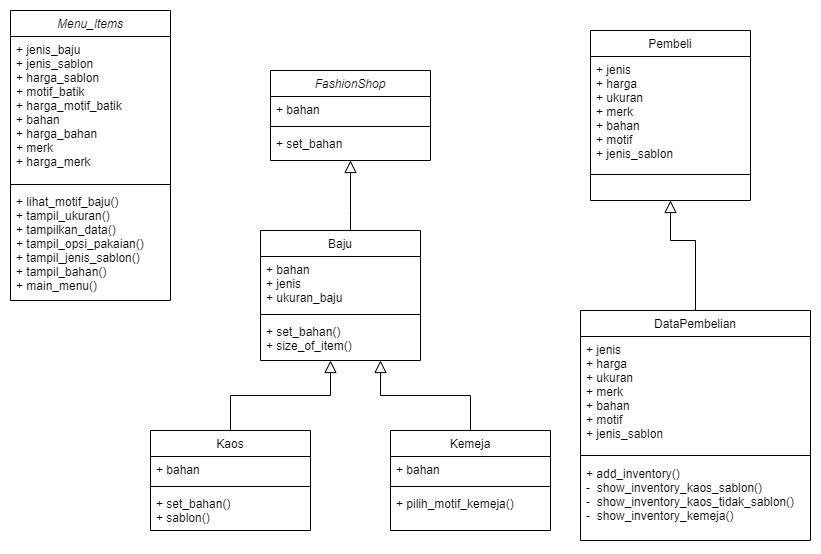

The diagram above was exported from draw.io. Its source (the exported page's mxGraphModel, read from the mxfile embedded in the PNG):
<mxGraphModel dx="1278" dy="641" grid="1" gridSize="10" guides="1" tooltips="1" connect="1" arrows="1" fold="1" page="1" pageScale="1" pageWidth="827" pageHeight="1169" math="0" shadow="0">
  <root>
    <mxCell id="WIyWlLk6GJQsqaUBKTNV-0" />
    <mxCell id="WIyWlLk6GJQsqaUBKTNV-1" parent="WIyWlLk6GJQsqaUBKTNV-0" />
    <mxCell id="zkfFHV4jXpPFQw0GAbJ--0" value="FashionShop" style="swimlane;fontStyle=2;align=center;verticalAlign=top;childLayout=stackLayout;horizontal=1;startSize=26;horizontalStack=0;resizeParent=1;resizeLast=0;collapsible=1;marginBottom=0;rounded=0;shadow=0;strokeWidth=1;" parent="WIyWlLk6GJQsqaUBKTNV-1" vertex="1">
      <mxGeometry x="280" y="80" width="160" height="90" as="geometry">
        <mxRectangle x="230" y="140" width="160" height="26" as="alternateBounds" />
      </mxGeometry>
    </mxCell>
    <mxCell id="zkfFHV4jXpPFQw0GAbJ--1" value="+ bahan" style="text;align=left;verticalAlign=top;spacingLeft=4;spacingRight=4;overflow=hidden;rotatable=0;points=[[0,0.5],[1,0.5]];portConstraint=eastwest;" parent="zkfFHV4jXpPFQw0GAbJ--0" vertex="1">
      <mxGeometry y="26" width="160" height="26" as="geometry" />
    </mxCell>
    <mxCell id="zkfFHV4jXpPFQw0GAbJ--4" value="" style="line;html=1;strokeWidth=1;align=left;verticalAlign=middle;spacingTop=-1;spacingLeft=3;spacingRight=3;rotatable=0;labelPosition=right;points=[];portConstraint=eastwest;" parent="zkfFHV4jXpPFQw0GAbJ--0" vertex="1">
      <mxGeometry y="52" width="160" height="8" as="geometry" />
    </mxCell>
    <mxCell id="zkfFHV4jXpPFQw0GAbJ--5" value="+ set_bahan" style="text;align=left;verticalAlign=top;spacingLeft=4;spacingRight=4;overflow=hidden;rotatable=0;points=[[0,0.5],[1,0.5]];portConstraint=eastwest;" parent="zkfFHV4jXpPFQw0GAbJ--0" vertex="1">
      <mxGeometry y="60" width="160" height="26" as="geometry" />
    </mxCell>
    <mxCell id="zkfFHV4jXpPFQw0GAbJ--6" value="Baju" style="swimlane;fontStyle=0;align=center;verticalAlign=top;childLayout=stackLayout;horizontal=1;startSize=26;horizontalStack=0;resizeParent=1;resizeLast=0;collapsible=1;marginBottom=0;rounded=0;shadow=0;strokeWidth=1;" parent="WIyWlLk6GJQsqaUBKTNV-1" vertex="1">
      <mxGeometry x="270" y="240" width="160" height="130" as="geometry">
        <mxRectangle x="130" y="380" width="160" height="26" as="alternateBounds" />
      </mxGeometry>
    </mxCell>
    <mxCell id="zkfFHV4jXpPFQw0GAbJ--7" value="+ bahan&#10;+ jenis&#10;+ ukuran_baju" style="text;align=left;verticalAlign=top;spacingLeft=4;spacingRight=4;overflow=hidden;rotatable=0;points=[[0,0.5],[1,0.5]];portConstraint=eastwest;" parent="zkfFHV4jXpPFQw0GAbJ--6" vertex="1">
      <mxGeometry y="26" width="160" height="54" as="geometry" />
    </mxCell>
    <mxCell id="zkfFHV4jXpPFQw0GAbJ--9" value="" style="line;html=1;strokeWidth=1;align=left;verticalAlign=middle;spacingTop=-1;spacingLeft=3;spacingRight=3;rotatable=0;labelPosition=right;points=[];portConstraint=eastwest;" parent="zkfFHV4jXpPFQw0GAbJ--6" vertex="1">
      <mxGeometry y="80" width="160" height="8" as="geometry" />
    </mxCell>
    <mxCell id="zkfFHV4jXpPFQw0GAbJ--11" value="+ set_bahan()&#10;+ size_of_item()" style="text;align=left;verticalAlign=top;spacingLeft=4;spacingRight=4;overflow=hidden;rotatable=0;points=[[0,0.5],[1,0.5]];portConstraint=eastwest;" parent="zkfFHV4jXpPFQw0GAbJ--6" vertex="1">
      <mxGeometry y="88" width="160" height="42" as="geometry" />
    </mxCell>
    <mxCell id="zkfFHV4jXpPFQw0GAbJ--12" value="" style="endArrow=block;endSize=10;endFill=0;shadow=0;strokeWidth=1;rounded=0;edgeStyle=elbowEdgeStyle;elbow=vertical;" parent="WIyWlLk6GJQsqaUBKTNV-1" source="zkfFHV4jXpPFQw0GAbJ--6" target="zkfFHV4jXpPFQw0GAbJ--0" edge="1">
      <mxGeometry width="160" relative="1" as="geometry">
        <mxPoint x="200" y="203" as="sourcePoint" />
        <mxPoint x="200" y="203" as="targetPoint" />
        <Array as="points">
          <mxPoint x="360" y="220" />
        </Array>
      </mxGeometry>
    </mxCell>
    <mxCell id="zkfFHV4jXpPFQw0GAbJ--13" value="Kaos" style="swimlane;fontStyle=0;align=center;verticalAlign=top;childLayout=stackLayout;horizontal=1;startSize=26;horizontalStack=0;resizeParent=1;resizeLast=0;collapsible=1;marginBottom=0;rounded=0;shadow=0;strokeWidth=1;" parent="WIyWlLk6GJQsqaUBKTNV-1" vertex="1">
      <mxGeometry x="160" y="440" width="160" height="100" as="geometry">
        <mxRectangle x="340" y="380" width="170" height="26" as="alternateBounds" />
      </mxGeometry>
    </mxCell>
    <mxCell id="zkfFHV4jXpPFQw0GAbJ--14" value="+ bahan" style="text;align=left;verticalAlign=top;spacingLeft=4;spacingRight=4;overflow=hidden;rotatable=0;points=[[0,0.5],[1,0.5]];portConstraint=eastwest;" parent="zkfFHV4jXpPFQw0GAbJ--13" vertex="1">
      <mxGeometry y="26" width="160" height="26" as="geometry" />
    </mxCell>
    <mxCell id="zkfFHV4jXpPFQw0GAbJ--15" value="" style="line;html=1;strokeWidth=1;align=left;verticalAlign=middle;spacingTop=-1;spacingLeft=3;spacingRight=3;rotatable=0;labelPosition=right;points=[];portConstraint=eastwest;" parent="zkfFHV4jXpPFQw0GAbJ--13" vertex="1">
      <mxGeometry y="52" width="160" height="8" as="geometry" />
    </mxCell>
    <mxCell id="yBFSoHDc5iqzic4q4Gmc-6" value="+ set_bahan()&#10;+ sablon()" style="text;align=left;verticalAlign=top;spacingLeft=4;spacingRight=4;overflow=hidden;rotatable=0;points=[[0,0.5],[1,0.5]];portConstraint=eastwest;" vertex="1" parent="zkfFHV4jXpPFQw0GAbJ--13">
      <mxGeometry y="60" width="160" height="40" as="geometry" />
    </mxCell>
    <mxCell id="zkfFHV4jXpPFQw0GAbJ--16" value="" style="endArrow=block;endSize=10;endFill=0;shadow=0;strokeWidth=1;rounded=0;edgeStyle=elbowEdgeStyle;elbow=vertical;" parent="WIyWlLk6GJQsqaUBKTNV-1" source="zkfFHV4jXpPFQw0GAbJ--13" edge="1">
      <mxGeometry width="160" relative="1" as="geometry">
        <mxPoint x="210" y="373" as="sourcePoint" />
        <mxPoint x="340" y="370" as="targetPoint" />
      </mxGeometry>
    </mxCell>
    <mxCell id="zkfFHV4jXpPFQw0GAbJ--17" value="Pembeli" style="swimlane;fontStyle=0;align=center;verticalAlign=top;childLayout=stackLayout;horizontal=1;startSize=26;horizontalStack=0;resizeParent=1;resizeLast=0;collapsible=1;marginBottom=0;rounded=0;shadow=0;strokeWidth=1;" parent="WIyWlLk6GJQsqaUBKTNV-1" vertex="1">
      <mxGeometry x="600" y="40" width="160" height="170" as="geometry">
        <mxRectangle x="550" y="140" width="160" height="26" as="alternateBounds" />
      </mxGeometry>
    </mxCell>
    <mxCell id="zkfFHV4jXpPFQw0GAbJ--18" value="+ jenis&#10;+ harga&#10;+ ukuran&#10;+ merk&#10;+ bahan&#10;+ motif&#10;+ jenis_sablon" style="text;align=left;verticalAlign=top;spacingLeft=4;spacingRight=4;overflow=hidden;rotatable=0;points=[[0,0.5],[1,0.5]];portConstraint=eastwest;" parent="zkfFHV4jXpPFQw0GAbJ--17" vertex="1">
      <mxGeometry y="26" width="160" height="114" as="geometry" />
    </mxCell>
    <mxCell id="zkfFHV4jXpPFQw0GAbJ--23" value="" style="line;html=1;strokeWidth=1;align=left;verticalAlign=middle;spacingTop=-1;spacingLeft=3;spacingRight=3;rotatable=0;labelPosition=right;points=[];portConstraint=eastwest;" parent="zkfFHV4jXpPFQw0GAbJ--17" vertex="1">
      <mxGeometry y="140" width="160" height="8" as="geometry" />
    </mxCell>
    <mxCell id="yBFSoHDc5iqzic4q4Gmc-0" value="Menu_Items" style="swimlane;fontStyle=2;align=center;verticalAlign=top;childLayout=stackLayout;horizontal=1;startSize=26;horizontalStack=0;resizeParent=1;resizeLast=0;collapsible=1;marginBottom=0;rounded=0;shadow=0;strokeWidth=1;" vertex="1" parent="WIyWlLk6GJQsqaUBKTNV-1">
      <mxGeometry x="20" y="20" width="160" height="290" as="geometry">
        <mxRectangle x="230" y="140" width="160" height="26" as="alternateBounds" />
      </mxGeometry>
    </mxCell>
    <mxCell id="yBFSoHDc5iqzic4q4Gmc-1" value="+ jenis_baju&#10;+ jenis_sablon&#10;+ harga_sablon&#10;+ motif_batik&#10;+ harga_motif_batik&#10;+ bahan&#10;+ harga_bahan&#10;+ merk&#10;+ harga_merk&#10;" style="text;align=left;verticalAlign=top;spacingLeft=4;spacingRight=4;overflow=hidden;rotatable=0;points=[[0,0.5],[1,0.5]];portConstraint=eastwest;" vertex="1" parent="yBFSoHDc5iqzic4q4Gmc-0">
      <mxGeometry y="26" width="160" height="144" as="geometry" />
    </mxCell>
    <mxCell id="yBFSoHDc5iqzic4q4Gmc-4" value="" style="line;html=1;strokeWidth=1;align=left;verticalAlign=middle;spacingTop=-1;spacingLeft=3;spacingRight=3;rotatable=0;labelPosition=right;points=[];portConstraint=eastwest;" vertex="1" parent="yBFSoHDc5iqzic4q4Gmc-0">
      <mxGeometry y="170" width="160" height="8" as="geometry" />
    </mxCell>
    <mxCell id="yBFSoHDc5iqzic4q4Gmc-5" value="+ lihat_motif_baju()&#10;+ tampil_ukuran()&#10;+ tampilkan_data()&#10;+ tampil_opsi_pakaian()&#10;+ tampil_jenis_sablon()&#10;+ tampil_bahan()&#10;+ main_menu()&#10;" style="text;align=left;verticalAlign=top;spacingLeft=4;spacingRight=4;overflow=hidden;rotatable=0;points=[[0,0.5],[1,0.5]];portConstraint=eastwest;" vertex="1" parent="yBFSoHDc5iqzic4q4Gmc-0">
      <mxGeometry y="178" width="160" height="112" as="geometry" />
    </mxCell>
    <mxCell id="yBFSoHDc5iqzic4q4Gmc-7" value="Kemeja" style="swimlane;fontStyle=0;align=center;verticalAlign=top;childLayout=stackLayout;horizontal=1;startSize=26;horizontalStack=0;resizeParent=1;resizeLast=0;collapsible=1;marginBottom=0;rounded=0;shadow=0;strokeWidth=1;" vertex="1" parent="WIyWlLk6GJQsqaUBKTNV-1">
      <mxGeometry x="400" y="440" width="160" height="100" as="geometry">
        <mxRectangle x="340" y="380" width="170" height="26" as="alternateBounds" />
      </mxGeometry>
    </mxCell>
    <mxCell id="yBFSoHDc5iqzic4q4Gmc-8" value="+ bahan" style="text;align=left;verticalAlign=top;spacingLeft=4;spacingRight=4;overflow=hidden;rotatable=0;points=[[0,0.5],[1,0.5]];portConstraint=eastwest;" vertex="1" parent="yBFSoHDc5iqzic4q4Gmc-7">
      <mxGeometry y="26" width="160" height="26" as="geometry" />
    </mxCell>
    <mxCell id="yBFSoHDc5iqzic4q4Gmc-9" value="" style="line;html=1;strokeWidth=1;align=left;verticalAlign=middle;spacingTop=-1;spacingLeft=3;spacingRight=3;rotatable=0;labelPosition=right;points=[];portConstraint=eastwest;" vertex="1" parent="yBFSoHDc5iqzic4q4Gmc-7">
      <mxGeometry y="52" width="160" height="8" as="geometry" />
    </mxCell>
    <mxCell id="yBFSoHDc5iqzic4q4Gmc-10" value="+ pilih_motif_kemeja()" style="text;align=left;verticalAlign=top;spacingLeft=4;spacingRight=4;overflow=hidden;rotatable=0;points=[[0,0.5],[1,0.5]];portConstraint=eastwest;" vertex="1" parent="yBFSoHDc5iqzic4q4Gmc-7">
      <mxGeometry y="60" width="160" height="40" as="geometry" />
    </mxCell>
    <mxCell id="yBFSoHDc5iqzic4q4Gmc-11" value="" style="endArrow=block;endSize=10;endFill=0;shadow=0;strokeWidth=1;rounded=0;edgeStyle=elbowEdgeStyle;elbow=vertical;exitX=0.5;exitY=0;exitDx=0;exitDy=0;" edge="1" parent="WIyWlLk6GJQsqaUBKTNV-1" source="yBFSoHDc5iqzic4q4Gmc-7">
      <mxGeometry width="160" relative="1" as="geometry">
        <mxPoint x="290" y="440" as="sourcePoint" />
        <mxPoint x="390" y="370" as="targetPoint" />
      </mxGeometry>
    </mxCell>
    <mxCell id="yBFSoHDc5iqzic4q4Gmc-12" value="DataPembelian" style="swimlane;fontStyle=0;align=center;verticalAlign=top;childLayout=stackLayout;horizontal=1;startSize=26;horizontalStack=0;resizeParent=1;resizeLast=0;collapsible=1;marginBottom=0;rounded=0;shadow=0;strokeWidth=1;" vertex="1" parent="WIyWlLk6GJQsqaUBKTNV-1">
      <mxGeometry x="590" y="320" width="230" height="230" as="geometry">
        <mxRectangle x="340" y="380" width="170" height="26" as="alternateBounds" />
      </mxGeometry>
    </mxCell>
    <mxCell id="yBFSoHDc5iqzic4q4Gmc-30" value="+ jenis&#10;+ harga&#10;+ ukuran&#10;+ merk&#10;+ bahan&#10;+ motif&#10;+ jenis_sablon" style="text;align=left;verticalAlign=top;spacingLeft=4;spacingRight=4;overflow=hidden;rotatable=0;points=[[0,0.5],[1,0.5]];portConstraint=eastwest;" vertex="1" parent="yBFSoHDc5iqzic4q4Gmc-12">
      <mxGeometry y="26" width="230" height="114" as="geometry" />
    </mxCell>
    <mxCell id="yBFSoHDc5iqzic4q4Gmc-14" value="" style="line;html=1;strokeWidth=1;align=left;verticalAlign=middle;spacingTop=-1;spacingLeft=3;spacingRight=3;rotatable=0;labelPosition=right;points=[];portConstraint=eastwest;" vertex="1" parent="yBFSoHDc5iqzic4q4Gmc-12">
      <mxGeometry y="140" width="230" height="10" as="geometry" />
    </mxCell>
    <mxCell id="yBFSoHDc5iqzic4q4Gmc-15" value="+ add_inventory()&#10;-  show_inventory_kaos_sablon()&#10;-  show_inventory_kaos_tidak_sablon()&#10;-  show_inventory_kemeja()&#10;" style="text;align=left;verticalAlign=top;spacingLeft=4;spacingRight=4;overflow=hidden;rotatable=0;points=[[0,0.5],[1,0.5]];portConstraint=eastwest;" vertex="1" parent="yBFSoHDc5iqzic4q4Gmc-12">
      <mxGeometry y="150" width="230" height="80" as="geometry" />
    </mxCell>
    <mxCell id="yBFSoHDc5iqzic4q4Gmc-29" value="" style="endArrow=block;endSize=10;endFill=0;shadow=0;strokeWidth=1;rounded=0;edgeStyle=elbowEdgeStyle;elbow=vertical;exitX=0.5;exitY=0;exitDx=0;exitDy=0;" edge="1" parent="WIyWlLk6GJQsqaUBKTNV-1" source="yBFSoHDc5iqzic4q4Gmc-12">
      <mxGeometry width="160" relative="1" as="geometry">
        <mxPoint x="679.5" y="270" as="sourcePoint" />
        <mxPoint x="680" y="210" as="targetPoint" />
        <Array as="points">
          <mxPoint x="679.5" y="250" />
        </Array>
      </mxGeometry>
    </mxCell>
  </root>
</mxGraphModel>